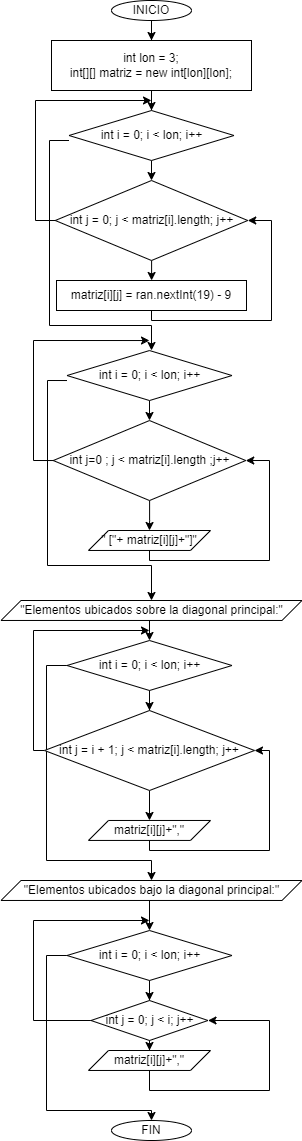

The diagram above was exported from draw.io. Its source (the exported page's mxGraphModel, read from the mxfile embedded in the PNG):
<mxGraphModel dx="579" dy="361" grid="1" gridSize="10" guides="1" tooltips="1" connect="1" arrows="1" fold="1" page="1" pageScale="1" pageWidth="827" pageHeight="1169" math="0" shadow="0">
  <root>
    <mxCell id="0" />
    <mxCell id="1" parent="0" />
    <mxCell id="ug5Qa83JNP9gQpnAb2vy-3" value="" style="edgeStyle=orthogonalEdgeStyle;rounded=0;orthogonalLoop=1;jettySize=auto;html=1;" edge="1" parent="1" source="ug5Qa83JNP9gQpnAb2vy-1" target="ug5Qa83JNP9gQpnAb2vy-2">
      <mxGeometry relative="1" as="geometry" />
    </mxCell>
    <mxCell id="ug5Qa83JNP9gQpnAb2vy-1" value="INICIO" style="ellipse;whiteSpace=wrap;html=1;" vertex="1" parent="1">
      <mxGeometry x="360" y="80" width="80" height="20" as="geometry" />
    </mxCell>
    <mxCell id="ug5Qa83JNP9gQpnAb2vy-5" value="" style="edgeStyle=orthogonalEdgeStyle;rounded=0;orthogonalLoop=1;jettySize=auto;html=1;" edge="1" parent="1" source="ug5Qa83JNP9gQpnAb2vy-2" target="ug5Qa83JNP9gQpnAb2vy-4">
      <mxGeometry relative="1" as="geometry" />
    </mxCell>
    <mxCell id="ug5Qa83JNP9gQpnAb2vy-2" value="&lt;div&gt;&lt;span style=&quot;background-color: initial;&quot;&gt;int lon = 3;&lt;/span&gt;&lt;/div&gt;&lt;div&gt;&lt;span style=&quot;background-color: initial;&quot;&gt;int[][] matriz = new int[lon][lon];&lt;/span&gt;&lt;/div&gt;" style="whiteSpace=wrap;html=1;" vertex="1" parent="1">
      <mxGeometry x="300" y="120" width="200" height="50" as="geometry" />
    </mxCell>
    <mxCell id="ug5Qa83JNP9gQpnAb2vy-9" value="" style="edgeStyle=orthogonalEdgeStyle;rounded=0;orthogonalLoop=1;jettySize=auto;html=1;" edge="1" parent="1" source="ug5Qa83JNP9gQpnAb2vy-4" target="ug5Qa83JNP9gQpnAb2vy-8">
      <mxGeometry relative="1" as="geometry" />
    </mxCell>
    <mxCell id="ug5Qa83JNP9gQpnAb2vy-15" style="edgeStyle=orthogonalEdgeStyle;rounded=0;orthogonalLoop=1;jettySize=auto;html=1;exitX=0;exitY=0.5;exitDx=0;exitDy=0;" edge="1" parent="1">
      <mxGeometry relative="1" as="geometry">
        <mxPoint x="400" y="430" as="targetPoint" />
        <mxPoint x="317.5" y="220" as="sourcePoint" />
        <Array as="points">
          <mxPoint x="298" y="220" />
          <mxPoint x="298" y="405" />
          <mxPoint x="400" y="405" />
        </Array>
      </mxGeometry>
    </mxCell>
    <mxCell id="ug5Qa83JNP9gQpnAb2vy-4" value="int i = 0; i &amp;lt; lon; i++" style="rhombus;whiteSpace=wrap;html=1;" vertex="1" parent="1">
      <mxGeometry x="317.5" y="190" width="165" height="50" as="geometry" />
    </mxCell>
    <mxCell id="ug5Qa83JNP9gQpnAb2vy-11" value="" style="edgeStyle=orthogonalEdgeStyle;rounded=0;orthogonalLoop=1;jettySize=auto;html=1;" edge="1" parent="1" source="ug5Qa83JNP9gQpnAb2vy-8" target="ug5Qa83JNP9gQpnAb2vy-10">
      <mxGeometry relative="1" as="geometry" />
    </mxCell>
    <mxCell id="ug5Qa83JNP9gQpnAb2vy-14" style="edgeStyle=orthogonalEdgeStyle;rounded=0;orthogonalLoop=1;jettySize=auto;html=1;exitX=0;exitY=0.5;exitDx=0;exitDy=0;" edge="1" parent="1" source="ug5Qa83JNP9gQpnAb2vy-8">
      <mxGeometry relative="1" as="geometry">
        <mxPoint x="400" y="180" as="targetPoint" />
        <Array as="points">
          <mxPoint x="284" y="300" />
          <mxPoint x="284" y="180" />
        </Array>
      </mxGeometry>
    </mxCell>
    <mxCell id="ug5Qa83JNP9gQpnAb2vy-8" value="int j = 0; j &amp;lt; matriz[i].length; j++" style="rhombus;whiteSpace=wrap;html=1;" vertex="1" parent="1">
      <mxGeometry x="303.75" y="260" width="192.5" height="80" as="geometry" />
    </mxCell>
    <mxCell id="ug5Qa83JNP9gQpnAb2vy-12" style="edgeStyle=orthogonalEdgeStyle;rounded=0;orthogonalLoop=1;jettySize=auto;html=1;exitX=0.5;exitY=1;exitDx=0;exitDy=0;entryX=1;entryY=0.5;entryDx=0;entryDy=0;" edge="1" parent="1" source="ug5Qa83JNP9gQpnAb2vy-10" target="ug5Qa83JNP9gQpnAb2vy-8">
      <mxGeometry relative="1" as="geometry">
        <mxPoint x="520" y="250" as="targetPoint" />
        <Array as="points">
          <mxPoint x="400" y="400" />
          <mxPoint x="520" y="400" />
          <mxPoint x="520" y="300" />
        </Array>
      </mxGeometry>
    </mxCell>
    <mxCell id="ug5Qa83JNP9gQpnAb2vy-10" value="matriz[i][j] = ran.nextInt(19) - 9" style="whiteSpace=wrap;html=1;" vertex="1" parent="1">
      <mxGeometry x="305" y="360" width="190" height="30" as="geometry" />
    </mxCell>
    <mxCell id="ug5Qa83JNP9gQpnAb2vy-16" value="" style="edgeStyle=orthogonalEdgeStyle;rounded=0;orthogonalLoop=1;jettySize=auto;html=1;" edge="1" parent="1" source="ug5Qa83JNP9gQpnAb2vy-18" target="ug5Qa83JNP9gQpnAb2vy-21">
      <mxGeometry relative="1" as="geometry" />
    </mxCell>
    <mxCell id="ug5Qa83JNP9gQpnAb2vy-17" style="edgeStyle=orthogonalEdgeStyle;rounded=0;orthogonalLoop=1;jettySize=auto;html=1;exitX=0;exitY=0.5;exitDx=0;exitDy=0;entryX=0.5;entryY=0;entryDx=0;entryDy=0;" edge="1" parent="1" target="ug5Qa83JNP9gQpnAb2vy-26">
      <mxGeometry relative="1" as="geometry">
        <mxPoint x="398" y="665.03" as="targetPoint" />
        <mxPoint x="315.5" y="460.03" as="sourcePoint" />
        <Array as="points">
          <mxPoint x="296" y="460" />
          <mxPoint x="296" y="645" />
          <mxPoint x="400" y="645" />
        </Array>
      </mxGeometry>
    </mxCell>
    <mxCell id="ug5Qa83JNP9gQpnAb2vy-18" value="int i = 0; i &amp;lt; lon; i++" style="rhombus;whiteSpace=wrap;html=1;" vertex="1" parent="1">
      <mxGeometry x="315.5" y="430.03" width="165" height="50" as="geometry" />
    </mxCell>
    <mxCell id="ug5Qa83JNP9gQpnAb2vy-20" style="edgeStyle=orthogonalEdgeStyle;rounded=0;orthogonalLoop=1;jettySize=auto;html=1;exitX=0;exitY=0.5;exitDx=0;exitDy=0;" edge="1" parent="1" source="ug5Qa83JNP9gQpnAb2vy-21">
      <mxGeometry relative="1" as="geometry">
        <mxPoint x="398" y="420.03" as="targetPoint" />
        <Array as="points">
          <mxPoint x="282" y="540.03" />
          <mxPoint x="282" y="420.03" />
        </Array>
      </mxGeometry>
    </mxCell>
    <mxCell id="ug5Qa83JNP9gQpnAb2vy-25" value="" style="edgeStyle=orthogonalEdgeStyle;rounded=0;orthogonalLoop=1;jettySize=auto;html=1;" edge="1" parent="1" source="ug5Qa83JNP9gQpnAb2vy-21" target="ug5Qa83JNP9gQpnAb2vy-24">
      <mxGeometry relative="1" as="geometry" />
    </mxCell>
    <mxCell id="ug5Qa83JNP9gQpnAb2vy-21" value="int j=0 ; j &amp;lt; matriz[i].length ;j++" style="rhombus;whiteSpace=wrap;html=1;" vertex="1" parent="1">
      <mxGeometry x="301.75" y="500.03" width="192.5" height="80" as="geometry" />
    </mxCell>
    <mxCell id="ug5Qa83JNP9gQpnAb2vy-22" style="edgeStyle=orthogonalEdgeStyle;rounded=0;orthogonalLoop=1;jettySize=auto;html=1;exitX=0.5;exitY=1;exitDx=0;exitDy=0;entryX=1;entryY=0.5;entryDx=0;entryDy=0;" edge="1" parent="1" target="ug5Qa83JNP9gQpnAb2vy-21">
      <mxGeometry relative="1" as="geometry">
        <mxPoint x="518" y="490.03" as="targetPoint" />
        <Array as="points">
          <mxPoint x="398" y="640.03" />
          <mxPoint x="518" y="640.03" />
          <mxPoint x="518" y="540.03" />
        </Array>
        <mxPoint x="397.9999999999999" y="630.0299999999999" as="sourcePoint" />
      </mxGeometry>
    </mxCell>
    <mxCell id="ug5Qa83JNP9gQpnAb2vy-24" value="&quot; [&quot;+ matriz[i][j]+&quot;]&quot;" style="shape=parallelogram;perimeter=parallelogramPerimeter;whiteSpace=wrap;html=1;fixedSize=1;" vertex="1" parent="1">
      <mxGeometry x="337" y="610" width="122" height="19.97" as="geometry" />
    </mxCell>
    <mxCell id="ug5Qa83JNP9gQpnAb2vy-35" style="edgeStyle=orthogonalEdgeStyle;rounded=0;orthogonalLoop=1;jettySize=auto;html=1;exitX=0.5;exitY=1;exitDx=0;exitDy=0;entryX=0.5;entryY=0;entryDx=0;entryDy=0;" edge="1" parent="1" source="ug5Qa83JNP9gQpnAb2vy-26" target="ug5Qa83JNP9gQpnAb2vy-29">
      <mxGeometry relative="1" as="geometry" />
    </mxCell>
    <mxCell id="ug5Qa83JNP9gQpnAb2vy-26" value="&quot;Elementos ubicados sobre la diagonal principal:&quot;" style="shape=parallelogram;perimeter=parallelogramPerimeter;whiteSpace=wrap;html=1;fixedSize=1;" vertex="1" parent="1">
      <mxGeometry x="249.5" y="680" width="301" height="19.97" as="geometry" />
    </mxCell>
    <mxCell id="ug5Qa83JNP9gQpnAb2vy-28" value="" style="edgeStyle=orthogonalEdgeStyle;rounded=0;orthogonalLoop=1;jettySize=auto;html=1;" edge="1" parent="1" source="ug5Qa83JNP9gQpnAb2vy-29" target="ug5Qa83JNP9gQpnAb2vy-32">
      <mxGeometry relative="1" as="geometry" />
    </mxCell>
    <mxCell id="ug5Qa83JNP9gQpnAb2vy-36" style="edgeStyle=orthogonalEdgeStyle;rounded=0;orthogonalLoop=1;jettySize=auto;html=1;exitX=0;exitY=0.5;exitDx=0;exitDy=0;entryX=0.5;entryY=0;entryDx=0;entryDy=0;" edge="1" parent="1" source="ug5Qa83JNP9gQpnAb2vy-29" target="ug5Qa83JNP9gQpnAb2vy-38">
      <mxGeometry relative="1" as="geometry">
        <mxPoint x="400" y="951.3793103448276" as="targetPoint" />
        <Array as="points">
          <mxPoint x="295" y="745" />
          <mxPoint x="295" y="940" />
          <mxPoint x="400" y="940" />
        </Array>
      </mxGeometry>
    </mxCell>
    <mxCell id="ug5Qa83JNP9gQpnAb2vy-29" value="int i = 0; i &amp;lt; lon; i++" style="rhombus;whiteSpace=wrap;html=1;" vertex="1" parent="1">
      <mxGeometry x="315.5" y="720" width="165" height="50" as="geometry" />
    </mxCell>
    <mxCell id="ug5Qa83JNP9gQpnAb2vy-30" style="edgeStyle=orthogonalEdgeStyle;rounded=0;orthogonalLoop=1;jettySize=auto;html=1;exitX=0;exitY=0.5;exitDx=0;exitDy=0;" edge="1" parent="1" source="ug5Qa83JNP9gQpnAb2vy-32">
      <mxGeometry relative="1" as="geometry">
        <mxPoint x="398" y="710" as="targetPoint" />
        <Array as="points">
          <mxPoint x="282" y="830" />
          <mxPoint x="282" y="710" />
        </Array>
      </mxGeometry>
    </mxCell>
    <mxCell id="ug5Qa83JNP9gQpnAb2vy-31" value="" style="edgeStyle=orthogonalEdgeStyle;rounded=0;orthogonalLoop=1;jettySize=auto;html=1;" edge="1" parent="1" source="ug5Qa83JNP9gQpnAb2vy-32" target="ug5Qa83JNP9gQpnAb2vy-34">
      <mxGeometry relative="1" as="geometry" />
    </mxCell>
    <mxCell id="ug5Qa83JNP9gQpnAb2vy-32" value="int j = i + 1; j &amp;lt; matriz[i].length; j++" style="rhombus;whiteSpace=wrap;html=1;" vertex="1" parent="1">
      <mxGeometry x="293" y="790" width="210" height="80" as="geometry" />
    </mxCell>
    <mxCell id="ug5Qa83JNP9gQpnAb2vy-33" style="edgeStyle=orthogonalEdgeStyle;rounded=0;orthogonalLoop=1;jettySize=auto;html=1;exitX=0.5;exitY=1;exitDx=0;exitDy=0;entryX=1;entryY=0.5;entryDx=0;entryDy=0;" edge="1" parent="1" target="ug5Qa83JNP9gQpnAb2vy-32">
      <mxGeometry relative="1" as="geometry">
        <mxPoint x="518" y="780" as="targetPoint" />
        <Array as="points">
          <mxPoint x="398" y="930" />
          <mxPoint x="518" y="930" />
          <mxPoint x="518" y="830" />
        </Array>
        <mxPoint x="397.9999999999999" y="919.9999999999999" as="sourcePoint" />
      </mxGeometry>
    </mxCell>
    <mxCell id="ug5Qa83JNP9gQpnAb2vy-34" value="matriz[i][j]+&quot;,&quot;" style="shape=parallelogram;perimeter=parallelogramPerimeter;whiteSpace=wrap;html=1;fixedSize=1;" vertex="1" parent="1">
      <mxGeometry x="337" y="899.97" width="122" height="19.97" as="geometry" />
    </mxCell>
    <mxCell id="ug5Qa83JNP9gQpnAb2vy-48" style="edgeStyle=orthogonalEdgeStyle;rounded=0;orthogonalLoop=1;jettySize=auto;html=1;exitX=0.5;exitY=1;exitDx=0;exitDy=0;entryX=0.5;entryY=0;entryDx=0;entryDy=0;" edge="1" parent="1" source="ug5Qa83JNP9gQpnAb2vy-38" target="ug5Qa83JNP9gQpnAb2vy-42">
      <mxGeometry relative="1" as="geometry" />
    </mxCell>
    <mxCell id="ug5Qa83JNP9gQpnAb2vy-38" value="&quot;Elementos ubicados bajo la diagonal principal:&quot;" style="shape=parallelogram;perimeter=parallelogramPerimeter;whiteSpace=wrap;html=1;fixedSize=1;" vertex="1" parent="1">
      <mxGeometry x="249.5" y="960" width="301" height="19.97" as="geometry" />
    </mxCell>
    <mxCell id="ug5Qa83JNP9gQpnAb2vy-41" value="" style="edgeStyle=orthogonalEdgeStyle;rounded=0;orthogonalLoop=1;jettySize=auto;html=1;" edge="1" parent="1" source="ug5Qa83JNP9gQpnAb2vy-42" target="ug5Qa83JNP9gQpnAb2vy-45">
      <mxGeometry relative="1" as="geometry" />
    </mxCell>
    <mxCell id="ug5Qa83JNP9gQpnAb2vy-49" style="edgeStyle=orthogonalEdgeStyle;rounded=0;orthogonalLoop=1;jettySize=auto;html=1;exitX=0;exitY=0.5;exitDx=0;exitDy=0;" edge="1" parent="1" source="ug5Qa83JNP9gQpnAb2vy-42">
      <mxGeometry relative="1" as="geometry">
        <mxPoint x="400" y="1200" as="targetPoint" />
        <Array as="points">
          <mxPoint x="295" y="1035" />
          <mxPoint x="295" y="1190" />
          <mxPoint x="400" y="1190" />
        </Array>
      </mxGeometry>
    </mxCell>
    <mxCell id="ug5Qa83JNP9gQpnAb2vy-42" value="int i = 0; i &amp;lt; lon; i++" style="rhombus;whiteSpace=wrap;html=1;" vertex="1" parent="1">
      <mxGeometry x="315.5" y="1010" width="165" height="50" as="geometry" />
    </mxCell>
    <mxCell id="ug5Qa83JNP9gQpnAb2vy-43" style="edgeStyle=orthogonalEdgeStyle;rounded=0;orthogonalLoop=1;jettySize=auto;html=1;exitX=0;exitY=0.5;exitDx=0;exitDy=0;" edge="1" parent="1" source="ug5Qa83JNP9gQpnAb2vy-45">
      <mxGeometry relative="1" as="geometry">
        <mxPoint x="398" y="1000" as="targetPoint" />
        <Array as="points">
          <mxPoint x="282" y="1100" />
          <mxPoint x="282" y="1000" />
        </Array>
      </mxGeometry>
    </mxCell>
    <mxCell id="ug5Qa83JNP9gQpnAb2vy-44" value="" style="edgeStyle=orthogonalEdgeStyle;rounded=0;orthogonalLoop=1;jettySize=auto;html=1;" edge="1" parent="1" source="ug5Qa83JNP9gQpnAb2vy-45" target="ug5Qa83JNP9gQpnAb2vy-47">
      <mxGeometry relative="1" as="geometry" />
    </mxCell>
    <mxCell id="ug5Qa83JNP9gQpnAb2vy-45" value="int j = 0; j &amp;lt; i; j++" style="rhombus;whiteSpace=wrap;html=1;" vertex="1" parent="1">
      <mxGeometry x="339.5" y="1080" width="117" height="40" as="geometry" />
    </mxCell>
    <mxCell id="ug5Qa83JNP9gQpnAb2vy-46" style="edgeStyle=orthogonalEdgeStyle;rounded=0;orthogonalLoop=1;jettySize=auto;html=1;entryX=1;entryY=0.5;entryDx=0;entryDy=0;" edge="1" parent="1" target="ug5Qa83JNP9gQpnAb2vy-45">
      <mxGeometry relative="1" as="geometry">
        <mxPoint x="518" y="1070" as="targetPoint" />
        <Array as="points">
          <mxPoint x="398" y="1170" />
          <mxPoint x="518" y="1170" />
          <mxPoint x="518" y="1100" />
        </Array>
        <mxPoint x="398" y="1150" as="sourcePoint" />
      </mxGeometry>
    </mxCell>
    <mxCell id="ug5Qa83JNP9gQpnAb2vy-47" value="matriz[i][j]+&quot;,&quot;" style="shape=parallelogram;perimeter=parallelogramPerimeter;whiteSpace=wrap;html=1;fixedSize=1;" vertex="1" parent="1">
      <mxGeometry x="337" y="1130" width="122" height="19.97" as="geometry" />
    </mxCell>
    <mxCell id="ug5Qa83JNP9gQpnAb2vy-50" value="FIN" style="ellipse;whiteSpace=wrap;html=1;" vertex="1" parent="1">
      <mxGeometry x="360" y="1200" width="80" height="20" as="geometry" />
    </mxCell>
  </root>
</mxGraphModel>